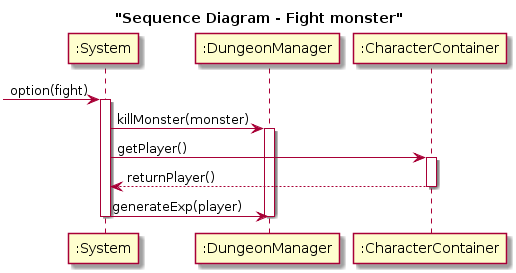

The diagram above was rendered by PlantUML. Its source (embedded in the PNG):
@startuml
title "Sequence Diagram - Fight monster"
participant ":System" as s
participant ":DungeonManager" as dm
participant ":CharacterContainer" as cc


->s : option(fight)
activate s


s->dm : killMonster(monster)
activate dm
s->cc : getPlayer()
activate cc
cc-->s : returnPlayer()

deactivate cc


s->dm :generateExp(player)



deactivate dm
deactivate s
@enduml